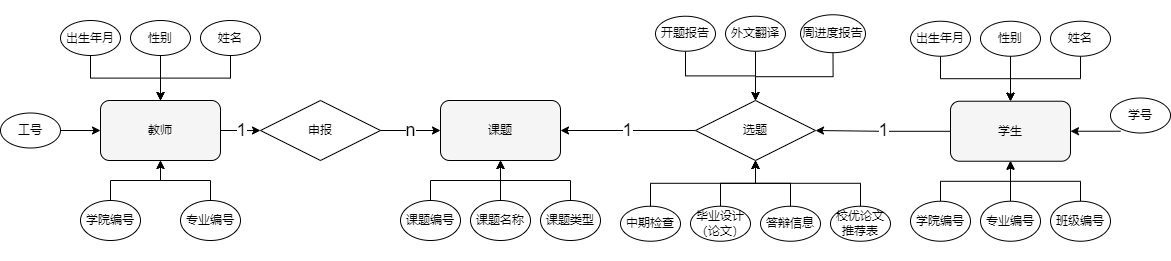

The diagram above was exported from draw.io. Its source (the exported page's mxGraphModel, read from the mxfile embedded in the PNG):
<mxGraphModel dx="1210" dy="1630" grid="1" gridSize="10" guides="1" tooltips="1" connect="1" arrows="1" fold="1" page="1" pageScale="1" pageWidth="827" pageHeight="1169" math="0" shadow="0">
  <root>
    <mxCell id="0" />
    <mxCell id="1" parent="0" />
    <mxCell id="gWraSYmI1xK5zH8-xo_d-76" value="&lt;font style=&quot;font-size: 18px;&quot;&gt;n&lt;/font&gt;" style="edgeStyle=orthogonalEdgeStyle;rounded=0;orthogonalLoop=1;jettySize=auto;html=1;exitX=1;exitY=0.5;exitDx=0;exitDy=0;entryX=0;entryY=0.5;entryDx=0;entryDy=0;" parent="1" source="gWraSYmI1xK5zH8-xo_d-50" target="gWraSYmI1xK5zH8-xo_d-46" edge="1">
      <mxGeometry relative="1" as="geometry" />
    </mxCell>
    <mxCell id="gWraSYmI1xK5zH8-xo_d-65" value="" style="group" parent="1" vertex="1" connectable="0">
      <mxGeometry x="410" y="460" width="200" height="140" as="geometry" />
    </mxCell>
    <mxCell id="gWraSYmI1xK5zH8-xo_d-46" value="课题" style="rounded=1;whiteSpace=wrap;html=1;fillColor=#F5F5F5;" parent="gWraSYmI1xK5zH8-xo_d-65" vertex="1">
      <mxGeometry x="40" width="120" height="60" as="geometry" />
    </mxCell>
    <mxCell id="gWraSYmI1xK5zH8-xo_d-62" style="edgeStyle=orthogonalEdgeStyle;rounded=0;orthogonalLoop=1;jettySize=auto;html=1;exitX=0.5;exitY=0;exitDx=0;exitDy=0;entryX=0.5;entryY=1;entryDx=0;entryDy=0;" parent="gWraSYmI1xK5zH8-xo_d-65" source="gWraSYmI1xK5zH8-xo_d-47" target="gWraSYmI1xK5zH8-xo_d-46" edge="1">
      <mxGeometry relative="1" as="geometry" />
    </mxCell>
    <mxCell id="gWraSYmI1xK5zH8-xo_d-47" value="课题编号" style="ellipse;whiteSpace=wrap;html=1;" parent="gWraSYmI1xK5zH8-xo_d-65" vertex="1">
      <mxGeometry y="100" width="60" height="40" as="geometry" />
    </mxCell>
    <mxCell id="gWraSYmI1xK5zH8-xo_d-59" value="" style="edgeStyle=orthogonalEdgeStyle;rounded=0;orthogonalLoop=1;jettySize=auto;html=1;" parent="gWraSYmI1xK5zH8-xo_d-65" source="gWraSYmI1xK5zH8-xo_d-48" target="gWraSYmI1xK5zH8-xo_d-46" edge="1">
      <mxGeometry relative="1" as="geometry" />
    </mxCell>
    <mxCell id="gWraSYmI1xK5zH8-xo_d-48" value="课题名称" style="ellipse;whiteSpace=wrap;html=1;" parent="gWraSYmI1xK5zH8-xo_d-65" vertex="1">
      <mxGeometry x="70" y="100" width="60" height="40" as="geometry" />
    </mxCell>
    <mxCell id="gWraSYmI1xK5zH8-xo_d-64" style="edgeStyle=orthogonalEdgeStyle;rounded=0;orthogonalLoop=1;jettySize=auto;html=1;exitX=0.5;exitY=0;exitDx=0;exitDy=0;entryX=0.5;entryY=1;entryDx=0;entryDy=0;" parent="gWraSYmI1xK5zH8-xo_d-65" source="gWraSYmI1xK5zH8-xo_d-49" target="gWraSYmI1xK5zH8-xo_d-46" edge="1">
      <mxGeometry relative="1" as="geometry" />
    </mxCell>
    <mxCell id="gWraSYmI1xK5zH8-xo_d-49" value="课题类型" style="ellipse;whiteSpace=wrap;html=1;" parent="gWraSYmI1xK5zH8-xo_d-65" vertex="1">
      <mxGeometry x="140" y="100" width="60" height="40" as="geometry" />
    </mxCell>
    <mxCell id="gWraSYmI1xK5zH8-xo_d-78" value="" style="group" parent="1" vertex="1" connectable="0">
      <mxGeometry x="29.999999999999986" y="360" width="360" height="260" as="geometry" />
    </mxCell>
    <mxCell id="gWraSYmI1xK5zH8-xo_d-50" value="申报" style="shape=rhombus;perimeter=rhombusPerimeter;whiteSpace=wrap;html=1;align=center;" parent="gWraSYmI1xK5zH8-xo_d-78" vertex="1">
      <mxGeometry x="240" y="100" width="120" height="60" as="geometry" />
    </mxCell>
    <mxCell id="gWraSYmI1xK5zH8-xo_d-53" value="" style="group;rotation=90;" parent="gWraSYmI1xK5zH8-xo_d-78" vertex="1" connectable="0">
      <mxGeometry x="-19.999999999999986" y="20" width="260" height="220" as="geometry" />
    </mxCell>
    <mxCell id="gWraSYmI1xK5zH8-xo_d-1" value="教师" style="rounded=1;whiteSpace=wrap;html=1;fillColor=#F5F5F5;" parent="gWraSYmI1xK5zH8-xo_d-53" vertex="1">
      <mxGeometry x="100" y="80" width="120" height="60" as="geometry" />
    </mxCell>
    <mxCell id="gWraSYmI1xK5zH8-xo_d-15" value="" style="edgeStyle=orthogonalEdgeStyle;rounded=0;orthogonalLoop=1;jettySize=auto;html=1;" parent="gWraSYmI1xK5zH8-xo_d-53" source="gWraSYmI1xK5zH8-xo_d-3" target="gWraSYmI1xK5zH8-xo_d-1" edge="1">
      <mxGeometry relative="1" as="geometry" />
    </mxCell>
    <mxCell id="gWraSYmI1xK5zH8-xo_d-3" value="工号" style="ellipse;whiteSpace=wrap;html=1;" parent="gWraSYmI1xK5zH8-xo_d-53" vertex="1">
      <mxGeometry y="92.5" width="60" height="35" as="geometry" />
    </mxCell>
    <mxCell id="gWraSYmI1xK5zH8-xo_d-10" value="" style="edgeStyle=orthogonalEdgeStyle;rounded=0;orthogonalLoop=1;jettySize=auto;html=1;" parent="gWraSYmI1xK5zH8-xo_d-53" source="gWraSYmI1xK5zH8-xo_d-4" target="gWraSYmI1xK5zH8-xo_d-1" edge="1">
      <mxGeometry relative="1" as="geometry" />
    </mxCell>
    <mxCell id="gWraSYmI1xK5zH8-xo_d-4" value="姓名" style="ellipse;whiteSpace=wrap;html=1;" parent="gWraSYmI1xK5zH8-xo_d-53" vertex="1">
      <mxGeometry x="200" width="60" height="35" as="geometry" />
    </mxCell>
    <mxCell id="gWraSYmI1xK5zH8-xo_d-13" style="edgeStyle=orthogonalEdgeStyle;rounded=0;orthogonalLoop=1;jettySize=auto;html=1;exitX=0.5;exitY=1;exitDx=0;exitDy=0;" parent="gWraSYmI1xK5zH8-xo_d-53" source="gWraSYmI1xK5zH8-xo_d-5" edge="1">
      <mxGeometry relative="1" as="geometry">
        <mxPoint x="160" y="80" as="targetPoint" />
      </mxGeometry>
    </mxCell>
    <mxCell id="gWraSYmI1xK5zH8-xo_d-5" value="性别&lt;br&gt;" style="ellipse;whiteSpace=wrap;html=1;" parent="gWraSYmI1xK5zH8-xo_d-53" vertex="1">
      <mxGeometry x="130" width="60" height="35" as="geometry" />
    </mxCell>
    <mxCell id="gWraSYmI1xK5zH8-xo_d-14" style="edgeStyle=orthogonalEdgeStyle;rounded=0;orthogonalLoop=1;jettySize=auto;html=1;exitX=0.5;exitY=1;exitDx=0;exitDy=0;" parent="gWraSYmI1xK5zH8-xo_d-53" source="gWraSYmI1xK5zH8-xo_d-6" edge="1">
      <mxGeometry relative="1" as="geometry">
        <mxPoint x="160" y="80" as="targetPoint" />
      </mxGeometry>
    </mxCell>
    <mxCell id="gWraSYmI1xK5zH8-xo_d-6" value="出生年月&lt;br&gt;" style="ellipse;whiteSpace=wrap;html=1;" parent="gWraSYmI1xK5zH8-xo_d-53" vertex="1">
      <mxGeometry x="60" width="60" height="35" as="geometry" />
    </mxCell>
    <mxCell id="gWraSYmI1xK5zH8-xo_d-17" value="" style="edgeStyle=orthogonalEdgeStyle;rounded=0;orthogonalLoop=1;jettySize=auto;html=1;" parent="gWraSYmI1xK5zH8-xo_d-53" source="gWraSYmI1xK5zH8-xo_d-7" target="gWraSYmI1xK5zH8-xo_d-1" edge="1">
      <mxGeometry relative="1" as="geometry">
        <Array as="points">
          <mxPoint x="110" y="160" />
          <mxPoint x="160" y="160" />
        </Array>
      </mxGeometry>
    </mxCell>
    <mxCell id="gWraSYmI1xK5zH8-xo_d-7" value="学院编号" style="ellipse;whiteSpace=wrap;html=1;" parent="gWraSYmI1xK5zH8-xo_d-53" vertex="1">
      <mxGeometry x="80" y="180" width="60" height="40" as="geometry" />
    </mxCell>
    <mxCell id="gWraSYmI1xK5zH8-xo_d-16" value="" style="edgeStyle=orthogonalEdgeStyle;rounded=0;orthogonalLoop=1;jettySize=auto;html=1;" parent="gWraSYmI1xK5zH8-xo_d-53" source="gWraSYmI1xK5zH8-xo_d-8" target="gWraSYmI1xK5zH8-xo_d-1" edge="1">
      <mxGeometry relative="1" as="geometry">
        <Array as="points">
          <mxPoint x="210" y="160" />
          <mxPoint x="160" y="160" />
        </Array>
      </mxGeometry>
    </mxCell>
    <mxCell id="gWraSYmI1xK5zH8-xo_d-8" value="专业编号&lt;br&gt;" style="ellipse;whiteSpace=wrap;html=1;" parent="gWraSYmI1xK5zH8-xo_d-53" vertex="1">
      <mxGeometry x="180" y="180" width="60" height="40" as="geometry" />
    </mxCell>
    <mxCell id="gWraSYmI1xK5zH8-xo_d-56" style="edgeStyle=orthogonalEdgeStyle;rounded=0;orthogonalLoop=1;jettySize=auto;html=1;exitX=1;exitY=0.5;exitDx=0;exitDy=0;" parent="gWraSYmI1xK5zH8-xo_d-78" source="gWraSYmI1xK5zH8-xo_d-1" target="gWraSYmI1xK5zH8-xo_d-50" edge="1">
      <mxGeometry relative="1" as="geometry" />
    </mxCell>
    <mxCell id="gWraSYmI1xK5zH8-xo_d-58" value="&lt;font style=&quot;font-size: 18px;&quot;&gt;1&lt;/font&gt;" style="edgeLabel;html=1;align=center;verticalAlign=middle;resizable=0;points=[];" parent="gWraSYmI1xK5zH8-xo_d-56" vertex="1" connectable="0">
      <mxGeometry x="0.0179" y="1" relative="1" as="geometry">
        <mxPoint as="offset" />
      </mxGeometry>
    </mxCell>
    <mxCell id="gWraSYmI1xK5zH8-xo_d-54" value="" style="group" parent="1" vertex="1" connectable="0">
      <mxGeometry x="910" y="365" width="270" height="220" as="geometry" />
    </mxCell>
    <mxCell id="gWraSYmI1xK5zH8-xo_d-26" value="学生" style="rounded=1;whiteSpace=wrap;html=1;fillColor=#F5F5F5;" parent="gWraSYmI1xK5zH8-xo_d-54" vertex="1">
      <mxGeometry x="50" y="95.73" width="120" height="60" as="geometry" />
    </mxCell>
    <mxCell id="gWraSYmI1xK5zH8-xo_d-27" value="" style="edgeStyle=orthogonalEdgeStyle;rounded=0;orthogonalLoop=1;jettySize=auto;html=1;" parent="gWraSYmI1xK5zH8-xo_d-54" target="gWraSYmI1xK5zH8-xo_d-26" edge="1">
      <mxGeometry relative="1" as="geometry">
        <mxPoint x="220" y="125.72999999999978" as="sourcePoint" />
      </mxGeometry>
    </mxCell>
    <mxCell id="gWraSYmI1xK5zH8-xo_d-28" value="学号" style="ellipse;whiteSpace=wrap;html=1;" parent="gWraSYmI1xK5zH8-xo_d-54" vertex="1">
      <mxGeometry x="210" y="92.5" width="60" height="35" as="geometry" />
    </mxCell>
    <mxCell id="gWraSYmI1xK5zH8-xo_d-29" value="" style="edgeStyle=orthogonalEdgeStyle;rounded=0;orthogonalLoop=1;jettySize=auto;html=1;" parent="gWraSYmI1xK5zH8-xo_d-54" source="gWraSYmI1xK5zH8-xo_d-30" target="gWraSYmI1xK5zH8-xo_d-26" edge="1">
      <mxGeometry relative="1" as="geometry" />
    </mxCell>
    <mxCell id="gWraSYmI1xK5zH8-xo_d-30" value="姓名" style="ellipse;whiteSpace=wrap;html=1;" parent="gWraSYmI1xK5zH8-xo_d-54" vertex="1">
      <mxGeometry x="150" y="15.73" width="60" height="35" as="geometry" />
    </mxCell>
    <mxCell id="gWraSYmI1xK5zH8-xo_d-31" style="edgeStyle=orthogonalEdgeStyle;rounded=0;orthogonalLoop=1;jettySize=auto;html=1;exitX=0.5;exitY=1;exitDx=0;exitDy=0;" parent="gWraSYmI1xK5zH8-xo_d-54" source="gWraSYmI1xK5zH8-xo_d-32" edge="1">
      <mxGeometry relative="1" as="geometry">
        <mxPoint x="110" y="95.73" as="targetPoint" />
      </mxGeometry>
    </mxCell>
    <mxCell id="gWraSYmI1xK5zH8-xo_d-32" value="性别&lt;br&gt;" style="ellipse;whiteSpace=wrap;html=1;" parent="gWraSYmI1xK5zH8-xo_d-54" vertex="1">
      <mxGeometry x="80" y="15.73" width="60" height="35" as="geometry" />
    </mxCell>
    <mxCell id="gWraSYmI1xK5zH8-xo_d-33" style="edgeStyle=orthogonalEdgeStyle;rounded=0;orthogonalLoop=1;jettySize=auto;html=1;exitX=0.5;exitY=1;exitDx=0;exitDy=0;" parent="gWraSYmI1xK5zH8-xo_d-54" source="gWraSYmI1xK5zH8-xo_d-34" edge="1">
      <mxGeometry relative="1" as="geometry">
        <mxPoint x="110" y="95.73" as="targetPoint" />
      </mxGeometry>
    </mxCell>
    <mxCell id="gWraSYmI1xK5zH8-xo_d-34" value="出生年月&lt;br&gt;" style="ellipse;whiteSpace=wrap;html=1;" parent="gWraSYmI1xK5zH8-xo_d-54" vertex="1">
      <mxGeometry x="10" y="15.73" width="60" height="35" as="geometry" />
    </mxCell>
    <mxCell id="gWraSYmI1xK5zH8-xo_d-45" style="edgeStyle=orthogonalEdgeStyle;rounded=0;orthogonalLoop=1;jettySize=auto;html=1;exitX=0.5;exitY=0;exitDx=0;exitDy=0;" parent="gWraSYmI1xK5zH8-xo_d-54" source="gWraSYmI1xK5zH8-xo_d-36" edge="1">
      <mxGeometry relative="1" as="geometry">
        <mxPoint x="110" y="155.73" as="targetPoint" />
      </mxGeometry>
    </mxCell>
    <mxCell id="gWraSYmI1xK5zH8-xo_d-36" value="学院编号" style="ellipse;whiteSpace=wrap;html=1;" parent="gWraSYmI1xK5zH8-xo_d-54" vertex="1">
      <mxGeometry x="10" y="195.73" width="60" height="40" as="geometry" />
    </mxCell>
    <mxCell id="gWraSYmI1xK5zH8-xo_d-44" value="" style="edgeStyle=orthogonalEdgeStyle;rounded=0;orthogonalLoop=1;jettySize=auto;html=1;" parent="gWraSYmI1xK5zH8-xo_d-54" source="gWraSYmI1xK5zH8-xo_d-39" target="gWraSYmI1xK5zH8-xo_d-26" edge="1">
      <mxGeometry relative="1" as="geometry" />
    </mxCell>
    <mxCell id="gWraSYmI1xK5zH8-xo_d-39" value="专业编号" style="ellipse;whiteSpace=wrap;html=1;" parent="gWraSYmI1xK5zH8-xo_d-54" vertex="1">
      <mxGeometry x="80" y="195.73" width="60" height="40" as="geometry" />
    </mxCell>
    <mxCell id="gWraSYmI1xK5zH8-xo_d-43" style="edgeStyle=orthogonalEdgeStyle;rounded=0;orthogonalLoop=1;jettySize=auto;html=1;exitX=0.5;exitY=0;exitDx=0;exitDy=0;" parent="gWraSYmI1xK5zH8-xo_d-54" source="gWraSYmI1xK5zH8-xo_d-40" edge="1">
      <mxGeometry relative="1" as="geometry">
        <mxPoint x="110" y="155.73" as="targetPoint" />
      </mxGeometry>
    </mxCell>
    <mxCell id="gWraSYmI1xK5zH8-xo_d-40" value="班级编号" style="ellipse;whiteSpace=wrap;html=1;" parent="gWraSYmI1xK5zH8-xo_d-54" vertex="1">
      <mxGeometry x="150" y="195.73" width="60" height="40" as="geometry" />
    </mxCell>
    <mxCell id="gWraSYmI1xK5zH8-xo_d-71" value="&lt;font style=&quot;font-size: 18px;&quot;&gt;1&lt;/font&gt;" style="edgeStyle=orthogonalEdgeStyle;rounded=0;orthogonalLoop=1;jettySize=auto;html=1;" parent="1" source="gWraSYmI1xK5zH8-xo_d-26" target="gWraSYmI1xK5zH8-xo_d-66" edge="1">
      <mxGeometry relative="1" as="geometry" />
    </mxCell>
    <mxCell id="-F0Ua_O5q90QATxWCxzC-5" value="毕业设计（论文）" style="ellipse;whiteSpace=wrap;html=1;" vertex="1" parent="1">
      <mxGeometry x="700" y="565.73" width="60" height="35" as="geometry" />
    </mxCell>
    <mxCell id="-F0Ua_O5q90QATxWCxzC-7" value="中期检查" style="ellipse;whiteSpace=wrap;html=1;" vertex="1" parent="1">
      <mxGeometry x="630" y="565.73" width="60" height="35" as="geometry" />
    </mxCell>
    <mxCell id="-F0Ua_O5q90QATxWCxzC-8" value="校优论文推荐表" style="ellipse;whiteSpace=wrap;html=1;" vertex="1" parent="1">
      <mxGeometry x="840" y="565.73" width="60" height="35" as="geometry" />
    </mxCell>
    <mxCell id="-F0Ua_O5q90QATxWCxzC-6" value="答辩信息" style="ellipse;whiteSpace=wrap;html=1;" vertex="1" parent="1">
      <mxGeometry x="770" y="565.73" width="60" height="35" as="geometry" />
    </mxCell>
    <mxCell id="-F0Ua_O5q90QATxWCxzC-37" value="&lt;font style=&quot;font-size: 18px;&quot;&gt;1&lt;/font&gt;" style="edgeStyle=orthogonalEdgeStyle;rounded=0;orthogonalLoop=1;jettySize=auto;html=1;exitX=0;exitY=0.5;exitDx=0;exitDy=0;entryX=1;entryY=0.5;entryDx=0;entryDy=0;" edge="1" parent="1" source="gWraSYmI1xK5zH8-xo_d-66" target="gWraSYmI1xK5zH8-xo_d-46">
      <mxGeometry relative="1" as="geometry" />
    </mxCell>
    <mxCell id="gWraSYmI1xK5zH8-xo_d-66" value="选题" style="shape=rhombus;perimeter=rhombusPerimeter;whiteSpace=wrap;html=1;align=center;" parent="1" vertex="1">
      <mxGeometry x="705" y="460" width="120" height="60" as="geometry" />
    </mxCell>
    <mxCell id="-F0Ua_O5q90QATxWCxzC-32" style="edgeStyle=orthogonalEdgeStyle;rounded=0;orthogonalLoop=1;jettySize=auto;html=1;exitX=0.5;exitY=1;exitDx=0;exitDy=0;entryX=0.5;entryY=0;entryDx=0;entryDy=0;" edge="1" parent="1" source="-F0Ua_O5q90QATxWCxzC-1" target="gWraSYmI1xK5zH8-xo_d-66">
      <mxGeometry relative="1" as="geometry" />
    </mxCell>
    <mxCell id="-F0Ua_O5q90QATxWCxzC-1" value="周进度报告" style="ellipse;whiteSpace=wrap;html=1;" vertex="1" parent="1">
      <mxGeometry x="810" y="374.27" width="65" height="37.92" as="geometry" />
    </mxCell>
    <mxCell id="-F0Ua_O5q90QATxWCxzC-34" style="edgeStyle=orthogonalEdgeStyle;rounded=0;orthogonalLoop=1;jettySize=auto;html=1;exitX=0.5;exitY=1;exitDx=0;exitDy=0;entryX=0.5;entryY=0;entryDx=0;entryDy=0;" edge="1" parent="1" source="-F0Ua_O5q90QATxWCxzC-2" target="gWraSYmI1xK5zH8-xo_d-66">
      <mxGeometry relative="1" as="geometry" />
    </mxCell>
    <mxCell id="-F0Ua_O5q90QATxWCxzC-2" value="外文翻译" style="ellipse;whiteSpace=wrap;html=1;" vertex="1" parent="1">
      <mxGeometry x="735" y="375.73" width="60" height="35" as="geometry" />
    </mxCell>
    <mxCell id="-F0Ua_O5q90QATxWCxzC-33" style="edgeStyle=orthogonalEdgeStyle;rounded=0;orthogonalLoop=1;jettySize=auto;html=1;exitX=0.5;exitY=1;exitDx=0;exitDy=0;entryX=0.5;entryY=0;entryDx=0;entryDy=0;" edge="1" parent="1" source="-F0Ua_O5q90QATxWCxzC-3" target="gWraSYmI1xK5zH8-xo_d-66">
      <mxGeometry relative="1" as="geometry" />
    </mxCell>
    <mxCell id="-F0Ua_O5q90QATxWCxzC-3" value="开题报告" style="ellipse;whiteSpace=wrap;html=1;" vertex="1" parent="1">
      <mxGeometry x="665" y="375.73" width="60" height="35" as="geometry" />
    </mxCell>
    <mxCell id="-F0Ua_O5q90QATxWCxzC-25" style="edgeStyle=orthogonalEdgeStyle;rounded=0;orthogonalLoop=1;jettySize=auto;html=1;exitX=0.5;exitY=0;exitDx=0;exitDy=0;entryX=0.5;entryY=1;entryDx=0;entryDy=0;" edge="1" parent="1" source="-F0Ua_O5q90QATxWCxzC-7" target="gWraSYmI1xK5zH8-xo_d-66">
      <mxGeometry relative="1" as="geometry" />
    </mxCell>
    <mxCell id="-F0Ua_O5q90QATxWCxzC-26" style="edgeStyle=orthogonalEdgeStyle;rounded=0;orthogonalLoop=1;jettySize=auto;html=1;exitX=0.5;exitY=0;exitDx=0;exitDy=0;entryX=0.5;entryY=1;entryDx=0;entryDy=0;" edge="1" parent="1" source="-F0Ua_O5q90QATxWCxzC-5" target="gWraSYmI1xK5zH8-xo_d-66">
      <mxGeometry relative="1" as="geometry" />
    </mxCell>
    <mxCell id="-F0Ua_O5q90QATxWCxzC-28" style="edgeStyle=orthogonalEdgeStyle;rounded=0;orthogonalLoop=1;jettySize=auto;html=1;exitX=0.5;exitY=0;exitDx=0;exitDy=0;entryX=0.5;entryY=1;entryDx=0;entryDy=0;" edge="1" parent="1" source="-F0Ua_O5q90QATxWCxzC-6" target="gWraSYmI1xK5zH8-xo_d-66">
      <mxGeometry relative="1" as="geometry" />
    </mxCell>
    <mxCell id="-F0Ua_O5q90QATxWCxzC-30" style="edgeStyle=orthogonalEdgeStyle;rounded=0;orthogonalLoop=1;jettySize=auto;html=1;exitX=0.5;exitY=0;exitDx=0;exitDy=0;entryX=0.5;entryY=1;entryDx=0;entryDy=0;" edge="1" parent="1" source="-F0Ua_O5q90QATxWCxzC-8" target="gWraSYmI1xK5zH8-xo_d-66">
      <mxGeometry relative="1" as="geometry" />
    </mxCell>
  </root>
</mxGraphModel>